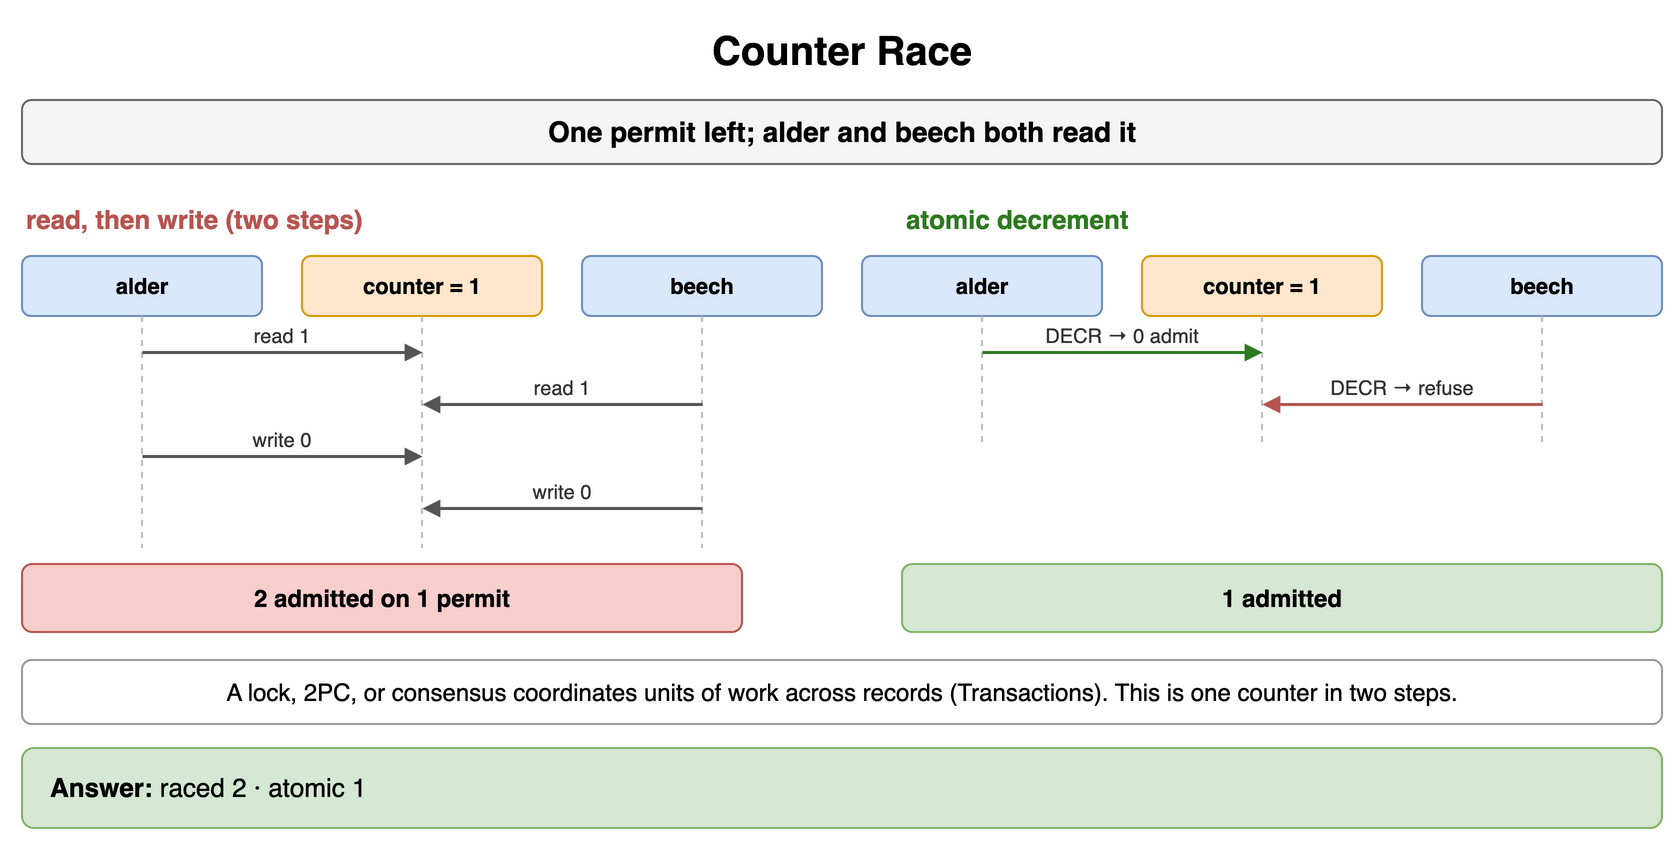

The diagram above was exported from draw.io. Its source (the exported page's mxGraphModel, read from the mxfile embedded in the PNG):
<mxGraphModel dx="900" dy="428" grid="1" gridSize="10" guides="1" tooltips="1" connect="1" arrows="1" fold="1" page="1" pageScale="1" pageWidth="900" pageHeight="428" math="0" shadow="0">
  <root>
    <mxCell id="0" />
    <mxCell id="1" parent="0" />
    <mxCell id="h1" value="Counter Race" style="text;html=1;align=center;verticalAlign=middle;whiteSpace=wrap;fontSize=20;fontStyle=1;" vertex="1" parent="1">
      <mxGeometry x="40" y="10" width="820" height="30" as="geometry" />
    </mxCell>
    <mxCell id="h2" value="One permit left; alder and beech both read it" style="rounded=1;whiteSpace=wrap;html=1;fillColor=#f5f5f5;strokeColor=#666666;fontStyle=1;fontSize=14;" vertex="1" parent="1">
      <mxGeometry x="40" y="50" width="820" height="32" as="geometry" />
    </mxCell>
    <mxCell id="h3" value="read, then write (two steps)" style="text;html=1;whiteSpace=wrap;fontSize=11;align=left;verticalAlign=middle;fontSize=13;fontColor=#b85450;fontStyle=1;" vertex="1" parent="1">
      <mxGeometry x="40" y="100" width="400" height="20" as="geometry" />
    </mxCell>
    <mxCell id="h4" value="alder" style="rounded=1;whiteSpace=wrap;html=1;fillColor=#dae8fc;strokeColor=#6c8ebf;fontSize=11;align=center;fontStyle=1;" vertex="1" parent="1">
      <mxGeometry x="40.0" y="128" width="120" height="30" as="geometry" />
    </mxCell>
    <mxCell id="h5" value="counter = 1" style="rounded=1;whiteSpace=wrap;html=1;fillColor=#ffe6cc;strokeColor=#d79b00;fontSize=11;align=center;fontStyle=1;" vertex="1" parent="1">
      <mxGeometry x="180.0" y="128" width="120" height="30" as="geometry" />
    </mxCell>
    <mxCell id="h6" value="beech" style="rounded=1;whiteSpace=wrap;html=1;fillColor=#dae8fc;strokeColor=#6c8ebf;fontSize=11;align=center;fontStyle=1;" vertex="1" parent="1">
      <mxGeometry x="320.0" y="128" width="120" height="30" as="geometry" />
    </mxCell>
    <mxCell id="h7" value="" style="endArrow=none;html=1;strokeColor=#bbbbbb;dashed=1;" edge="1" parent="1">
      <mxGeometry relative="1" as="geometry">
        <mxPoint x="100" y="158" as="sourcePoint" />
        <mxPoint x="100" y="274" as="targetPoint" />
      </mxGeometry>
    </mxCell>
    <mxCell id="h8" value="" style="endArrow=none;html=1;strokeColor=#bbbbbb;dashed=1;" edge="1" parent="1">
      <mxGeometry relative="1" as="geometry">
        <mxPoint x="240" y="158" as="sourcePoint" />
        <mxPoint x="240" y="274" as="targetPoint" />
      </mxGeometry>
    </mxCell>
    <mxCell id="h9" value="" style="endArrow=none;html=1;strokeColor=#bbbbbb;dashed=1;" edge="1" parent="1">
      <mxGeometry relative="1" as="geometry">
        <mxPoint x="380" y="158" as="sourcePoint" />
        <mxPoint x="380" y="274" as="targetPoint" />
      </mxGeometry>
    </mxCell>
    <mxCell id="h10" value="" style="endArrow=block;endSize=6;html=1;strokeWidth=1.5;strokeColor=#555555;fontSize=11;labelBackgroundColor=#ffffff;endSize=5;" edge="1" parent="1">
      <mxGeometry relative="1" as="geometry">
        <mxPoint x="100" y="176" as="sourcePoint" />
        <mxPoint x="240" y="176" as="targetPoint" />
      </mxGeometry>
    </mxCell>
    <mxCell id="h11" value="read 1" style="text;html=1;whiteSpace=wrap;fontSize=11;align=center;verticalAlign=middle;fontSize=10;fontColor=#333333;" vertex="1" parent="1">
      <mxGeometry x="104" y="160" width="132" height="15" as="geometry" />
    </mxCell>
    <mxCell id="h12" value="" style="endArrow=block;endSize=6;html=1;strokeWidth=1.5;strokeColor=#555555;fontSize=11;labelBackgroundColor=#ffffff;endSize=5;" edge="1" parent="1">
      <mxGeometry relative="1" as="geometry">
        <mxPoint x="380" y="202" as="sourcePoint" />
        <mxPoint x="240" y="202" as="targetPoint" />
      </mxGeometry>
    </mxCell>
    <mxCell id="h13" value="read 1" style="text;html=1;whiteSpace=wrap;fontSize=11;align=center;verticalAlign=middle;fontSize=10;fontColor=#333333;" vertex="1" parent="1">
      <mxGeometry x="244" y="186" width="132" height="15" as="geometry" />
    </mxCell>
    <mxCell id="h14" value="" style="endArrow=block;endSize=6;html=1;strokeWidth=1.5;strokeColor=#555555;fontSize=11;labelBackgroundColor=#ffffff;endSize=5;" edge="1" parent="1">
      <mxGeometry relative="1" as="geometry">
        <mxPoint x="100" y="228" as="sourcePoint" />
        <mxPoint x="240" y="228" as="targetPoint" />
      </mxGeometry>
    </mxCell>
    <mxCell id="h15" value="write 0" style="text;html=1;whiteSpace=wrap;fontSize=11;align=center;verticalAlign=middle;fontSize=10;fontColor=#333333;" vertex="1" parent="1">
      <mxGeometry x="104" y="212" width="132" height="15" as="geometry" />
    </mxCell>
    <mxCell id="h16" value="" style="endArrow=block;endSize=6;html=1;strokeWidth=1.5;strokeColor=#555555;fontSize=11;labelBackgroundColor=#ffffff;endSize=5;" edge="1" parent="1">
      <mxGeometry relative="1" as="geometry">
        <mxPoint x="380" y="254" as="sourcePoint" />
        <mxPoint x="240" y="254" as="targetPoint" />
      </mxGeometry>
    </mxCell>
    <mxCell id="h17" value="write 0" style="text;html=1;whiteSpace=wrap;fontSize=11;align=center;verticalAlign=middle;fontSize=10;fontColor=#333333;" vertex="1" parent="1">
      <mxGeometry x="244" y="238" width="132" height="15" as="geometry" />
    </mxCell>
    <mxCell id="h18" value="2 admitted on 1 permit" style="rounded=1;whiteSpace=wrap;html=1;fillColor=#f8cecc;strokeColor=#b85450;fontSize=12;align=center;fontStyle=1;" vertex="1" parent="1">
      <mxGeometry x="40" y="282" width="360" height="34" as="geometry" />
    </mxCell>
    <mxCell id="h19" value="atomic decrement" style="text;html=1;whiteSpace=wrap;fontSize=11;align=left;verticalAlign=middle;fontSize=13;fontColor=#2d7a1f;fontStyle=1;" vertex="1" parent="1">
      <mxGeometry x="480" y="100" width="380" height="20" as="geometry" />
    </mxCell>
    <mxCell id="h20" value="alder" style="rounded=1;whiteSpace=wrap;html=1;fillColor=#dae8fc;strokeColor=#6c8ebf;fontSize=11;align=center;fontStyle=1;" vertex="1" parent="1">
      <mxGeometry x="460.0" y="128" width="120" height="30" as="geometry" />
    </mxCell>
    <mxCell id="h21" value="counter = 1" style="rounded=1;whiteSpace=wrap;html=1;fillColor=#ffe6cc;strokeColor=#d79b00;fontSize=11;align=center;fontStyle=1;" vertex="1" parent="1">
      <mxGeometry x="600.0" y="128" width="120" height="30" as="geometry" />
    </mxCell>
    <mxCell id="h22" value="beech" style="rounded=1;whiteSpace=wrap;html=1;fillColor=#dae8fc;strokeColor=#6c8ebf;fontSize=11;align=center;fontStyle=1;" vertex="1" parent="1">
      <mxGeometry x="740.0" y="128" width="120" height="30" as="geometry" />
    </mxCell>
    <mxCell id="h23" value="" style="endArrow=none;html=1;strokeColor=#bbbbbb;dashed=1;" edge="1" parent="1">
      <mxGeometry relative="1" as="geometry">
        <mxPoint x="520" y="158" as="sourcePoint" />
        <mxPoint x="520" y="222" as="targetPoint" />
      </mxGeometry>
    </mxCell>
    <mxCell id="h24" value="" style="endArrow=none;html=1;strokeColor=#bbbbbb;dashed=1;" edge="1" parent="1">
      <mxGeometry relative="1" as="geometry">
        <mxPoint x="660" y="158" as="sourcePoint" />
        <mxPoint x="660" y="222" as="targetPoint" />
      </mxGeometry>
    </mxCell>
    <mxCell id="h25" value="" style="endArrow=none;html=1;strokeColor=#bbbbbb;dashed=1;" edge="1" parent="1">
      <mxGeometry relative="1" as="geometry">
        <mxPoint x="800" y="158" as="sourcePoint" />
        <mxPoint x="800" y="222" as="targetPoint" />
      </mxGeometry>
    </mxCell>
    <mxCell id="h26" value="" style="endArrow=block;endSize=6;html=1;strokeWidth=1.5;strokeColor=#2d7a1f;fontSize=11;labelBackgroundColor=#ffffff;fontColor=#2d7a1f;fontStyle=1;endSize=5;" edge="1" parent="1">
      <mxGeometry relative="1" as="geometry">
        <mxPoint x="520" y="176" as="sourcePoint" />
        <mxPoint x="660" y="176" as="targetPoint" />
      </mxGeometry>
    </mxCell>
    <mxCell id="h27" value="DECR → 0 admit" style="text;html=1;whiteSpace=wrap;fontSize=11;align=center;verticalAlign=middle;fontSize=10;fontColor=#333333;" vertex="1" parent="1">
      <mxGeometry x="524" y="160" width="132" height="15" as="geometry" />
    </mxCell>
    <mxCell id="h28" value="" style="endArrow=block;endSize=6;html=1;strokeWidth=1.5;strokeColor=#b85450;fontSize=11;labelBackgroundColor=#ffffff;fontColor=#b85450;fontStyle=1;endSize=5;" edge="1" parent="1">
      <mxGeometry relative="1" as="geometry">
        <mxPoint x="800" y="202" as="sourcePoint" />
        <mxPoint x="660" y="202" as="targetPoint" />
      </mxGeometry>
    </mxCell>
    <mxCell id="h29" value="DECR → refuse" style="text;html=1;whiteSpace=wrap;fontSize=11;align=center;verticalAlign=middle;fontSize=10;fontColor=#333333;" vertex="1" parent="1">
      <mxGeometry x="664" y="186" width="132" height="15" as="geometry" />
    </mxCell>
    <mxCell id="h30" value="1 admitted" style="rounded=1;whiteSpace=wrap;html=1;fillColor=#d5e8d4;strokeColor=#82b366;fontSize=12;align=center;fontStyle=1;" vertex="1" parent="1">
      <mxGeometry x="480" y="282" width="380" height="34" as="geometry" />
    </mxCell>
    <mxCell id="h31" value="A lock, 2PC, or consensus coordinates units of work across records (Transactions). This is one counter in two steps." style="rounded=1;whiteSpace=wrap;html=1;fillColor=#ffffff;strokeColor=#999999;fontSize=12;align=center;" vertex="1" parent="1">
      <mxGeometry x="40" y="330" width="820" height="32" as="geometry" />
    </mxCell>
    <mxCell id="h32" value="&lt;b&gt;Answer:&lt;/b&gt; raced 2 · atomic 1" style="rounded=1;whiteSpace=wrap;html=1;fillColor=#d5e8d4;strokeColor=#82b366;fontSize=13;align=left;spacingLeft=12;" vertex="1" parent="1">
      <mxGeometry x="40" y="374" width="820" height="40" as="geometry" />
    </mxCell>
  </root>
</mxGraphModel>